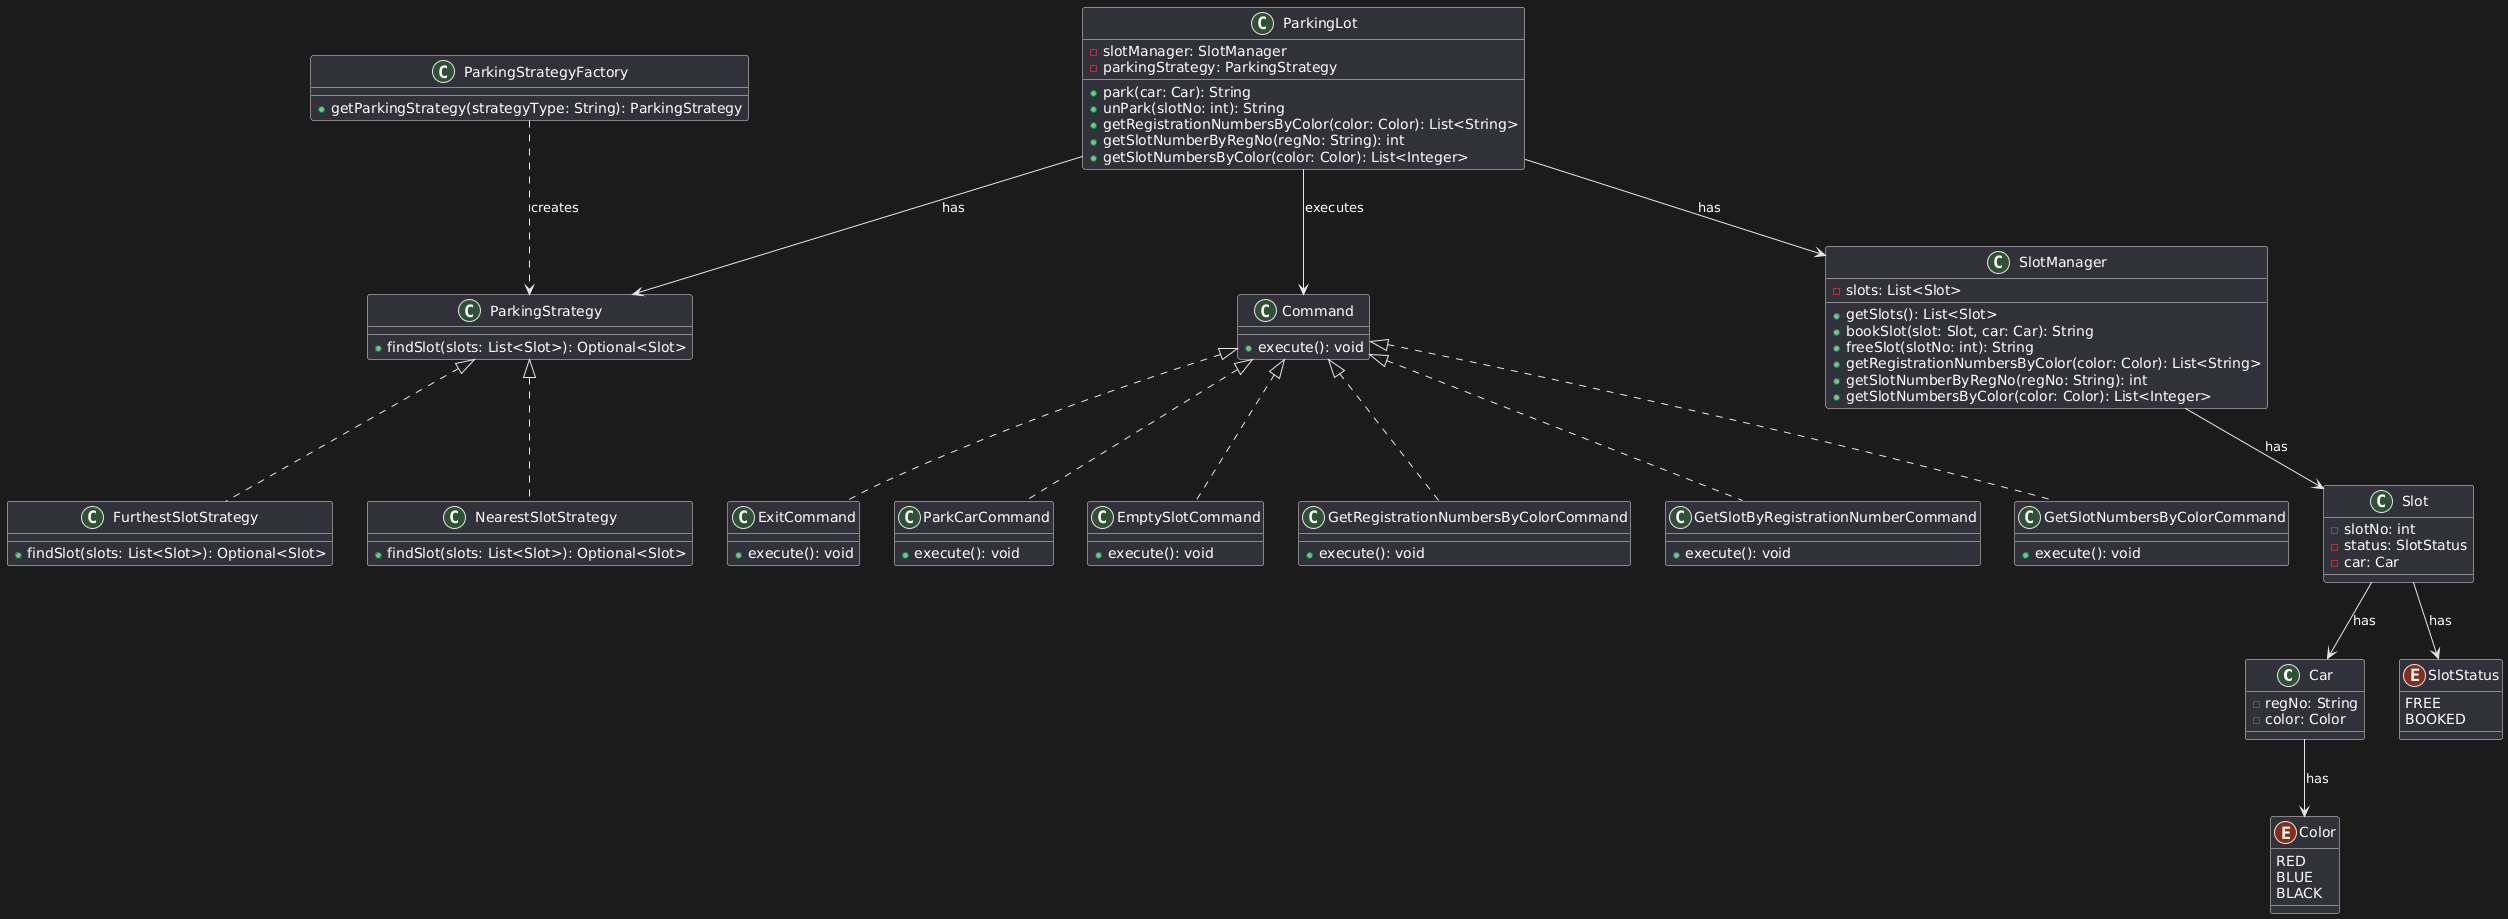

The diagram above was rendered by PlantUML. Its source (embedded in the PNG):
@startuml
' Classes
class Car {
    - regNo: String
    - color: Color
}

class Slot {
    - slotNo: int
    - status: SlotStatus
    - car: Car
}

class SlotManager {
    - slots: List<Slot>
    + getSlots(): List<Slot>
    + bookSlot(slot: Slot, car: Car): String
    + freeSlot(slotNo: int): String
    + getRegistrationNumbersByColor(color: Color): List<String>
    + getSlotNumberByRegNo(regNo: String): int
    + getSlotNumbersByColor(color: Color): List<Integer>
}

class ParkingLot {
    - slotManager: SlotManager
    - parkingStrategy: ParkingStrategy
    + park(car: Car): String
    + unPark(slotNo: int): String
    + getRegistrationNumbersByColor(color: Color): List<String>
    + getSlotNumberByRegNo(regNo: String): int
    + getSlotNumbersByColor(color: Color): List<Integer>
}

class ParkingStrategyFactory {
    + getParkingStrategy(strategyType: String): ParkingStrategy
}

class ParkingStrategy {
    + findSlot(slots: List<Slot>): Optional<Slot>
}

class NearestSlotStrategy {
    + findSlot(slots: List<Slot>): Optional<Slot>
}

class FurthestSlotStrategy {
    + findSlot(slots: List<Slot>): Optional<Slot>
}

class Command {
    + execute(): void
}

class ParkCarCommand {
    + execute(): void
}

class EmptySlotCommand {
    + execute(): void
}

class GetRegistrationNumbersByColorCommand {
    + execute(): void
}

class GetSlotByRegistrationNumberCommand {
    + execute(): void
}

class GetSlotNumbersByColorCommand {
    + execute(): void
}

class ExitCommand {
    + execute(): void
}

' Enums
enum Color {
    RED
    BLUE
    BLACK
}

enum SlotStatus {
    FREE
    BOOKED
}

' Relationships (Has-a relationships)
Car --> Color : "has"
Slot --> SlotStatus : "has"
Slot --> Car : "has"
ParkingLot --> SlotManager : "has"
ParkingLot --> ParkingStrategy : "has"
SlotManager --> Slot : "has"
ParkingStrategyFactory ..> ParkingStrategy : "creates"
ParkingLot --> Command : "executes"
Command <|.. ParkCarCommand
Command <|.. EmptySlotCommand
Command <|.. GetRegistrationNumbersByColorCommand
Command <|.. GetSlotByRegistrationNumberCommand
Command <|.. GetSlotNumbersByColorCommand
Command <|.. ExitCommand

' Inheritance (ParkingStrategy and its implementations)
ParkingStrategy <|.. NearestSlotStrategy
ParkingStrategy <|.. FurthestSlotStrategy
@enduml